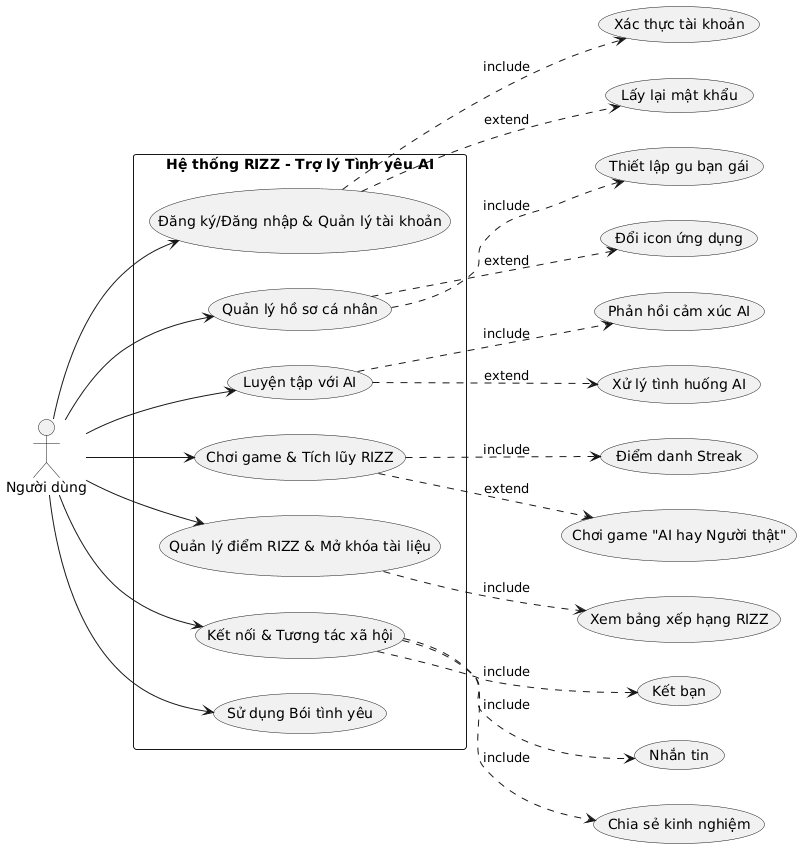

The diagram above was rendered by PlantUML. Its source (embedded in the PNG):
@startuml
left to right direction

actor "Người dùng" as User

rectangle "Hệ thống RIZZ - Trợ lý Tình yêu AI" {
  usecase "Đăng ký/Đăng nhập & Quản lý tài khoản" as UC1
  usecase "Quản lý hồ sơ cá nhân" as UC2
  usecase "Luyện tập với AI" as UC3
  usecase "Chơi game & Tích lũy RIZZ" as UC4
  usecase "Quản lý điểm RIZZ & Mở khóa tài liệu" as UC5
  usecase "Kết nối & Tương tác xã hội" as UC6
  usecase "Sử dụng Bói tình yêu" as UC7
}

User --> UC1
User --> UC2
User --> UC3
User --> UC4
User --> UC5
User --> UC6
User --> UC7

' Quan hệ Include/Extend (ví dụ minh họa)
UC1 ..> (Xác thực tài khoản) : include
UC1 ..> (Lấy lại mật khẩu) : extend
UC2 ..> (Thiết lập gu bạn gái) : include
UC2 ..> (Đổi icon ứng dụng) : extend
UC3 ..> (Phản hồi cảm xúc AI) : include
UC3 ..> (Xử lý tình huống AI) : extend
UC4 ..> (Điểm danh Streak) : include
UC4 ..> (Chơi game "AI hay Người thật") : extend
UC5 ..> (Xem bảng xếp hạng RIZZ) : include
UC6 ..> (Kết bạn) : include
UC6 ..> (Nhắn tin) : include
UC6 ..> (Chia sẻ kinh nghiệm) : include
@enduml